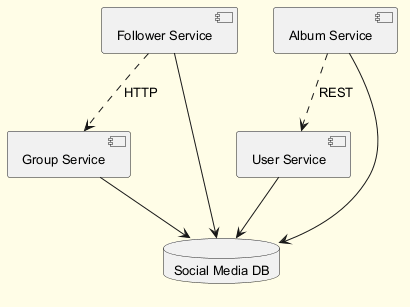

The diagram above was rendered by PlantUML. Its source (embedded in the PNG):
@startuml
skinparam backgroundColor #FFFDE7
skinparam classBackgroundColor #FFF9C4
skinparam classBorderColor #F57F17
skinparam defaultFontSize 13
component "Follower Service" as C_FollowerService
component "User Service" as C_UserService
component "Group Service" as C_GroupService
component "Album Service" as C_AlbumService
database "Social Media DB" as DB_social_media
C_FollowerService --> DB_social_media
C_UserService --> DB_social_media
C_GroupService --> DB_social_media
C_AlbumService --> DB_social_media
C_FollowerService ..> C_GroupService : HTTP
C_AlbumService ..> C_UserService : REST
@enduml